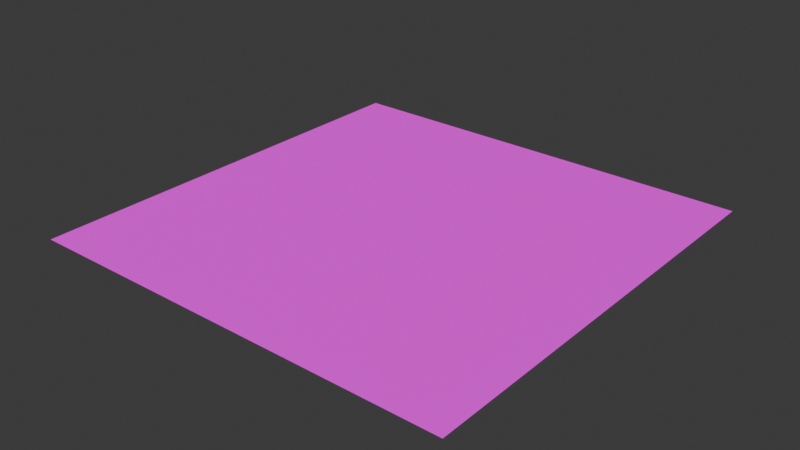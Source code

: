 # Source: Ceiling.blend  (saved by Blender 4.0.36; exported with 4.5.12 LTS)
import bpy
from mathutils import Matrix  # noqa: F401  (used for matrix-valued properties, if any)

bpy.ops.wm.read_factory_settings(use_empty=True)
scene = bpy.context.scene
scene.name = 'Scene'

# ---- collections
col_collection = bpy.data.collections.new('Collection'); scene.collection.children.link(col_collection)

# ---- images (referenced by path relative to the original .blend; pixels are not part of the script)
import os
ASSET_DIR = os.environ.get("B2B_ASSET_DIR", "")  # directory of the original .blend (textures are referenced by path, not embedded)
HERE = os.path.dirname(os.path.abspath(__file__))  # packed textures are extracted next to this script under _unpacked/

def load_image(name, relpath, width, height, colorspace="sRGB"):
    """Load a texture the original file referenced (path relative to the .blend, or extracted next to this script)."""
    p = next((c for c in (os.path.join(HERE, relpath), os.path.join(ASSET_DIR, relpath)) if relpath and os.path.exists(c)), "")
    if p:
        img = bpy.data.images.load(p, check_existing=True)
        img.name = name
    else:  # same state as the original file: an image datablock whose file is absent (Cycles renders it pink)
        img = bpy.data.images.new(name, width, height)
        img.source = "FILE"
        img.filepath = "//" + (relpath or name)
    img.colorspace_settings.name = colorspace
    return img
img_cccliff_albedob_png_005 = load_image('CCCliff_AlbedoB.png.005', 'CCCliff_AlbedoB.png', 1024, 1024, 'sRGB')
img_cccliff_normal_png_006 = load_image('CCCliff_Normal.png.006', 'CCCliff_Normal.png', 1024, 1024, 'Non-Color')
img_cccliff_spcular_tif_006 = load_image('CCCliff_Spcular.tif.006', 'CCCliff_Spcular.tif', 1024, 1024, 'sRGB')

# ---- materials (node trees are filled in below, after node groups)
mat_material_001 = bpy.data.materials.new('Material.001')
mat_material_001.use_transparent_shadow = False

# ---- material node trees
mat_material_001.use_nodes = True; mat_material_001.node_tree.nodes.clear()
_N = mat_material_001.node_tree.nodes; _L = mat_material_001.node_tree.links
n0 = _N.new('ShaderNodeBsdfPrincipled'); n0.name = 'Principled BSDF'; n0.location = (10, 300)
n0.inputs[3].default_value = 1.45
n1 = _N.new('ShaderNodeOutputMaterial'); n1.name = 'Material Output'; n1.location = (300, 300)
n2 = _N.new('ShaderNodeTexImage'); n2.name = 'Image Texture'; n2.location = (-452, 316)
n2.image = img_cccliff_albedob_png_005
n3 = _N.new('ShaderNodeTexImage'); n3.name = 'Image Texture.001'; n3.location = (-502, -295)
n3.image = img_cccliff_normal_png_006
n4 = _N.new('ShaderNodeNormalMap'); n4.name = 'Normal Map'; n4.location = (-192, -190)
n5 = _N.new('ShaderNodeTexImage'); n5.name = 'Image Texture.002'; n5.location = (-501, 1)
n5.image = img_cccliff_spcular_tif_006
_L.new(n0.outputs[0], n1.inputs[0])
_L.new(n2.outputs[0], n0.inputs[0])
_L.new(n4.outputs[0], n0.inputs[5])
_L.new(n3.outputs[0], n4.inputs[1])
_L.new(n3.outputs[1], n4.inputs[0])
_L.new(n5.outputs[0], n0.inputs[14])
_L.new(n5.outputs[1], n0.inputs[13])
n1.is_active_output = True

# ---- world
world_world = bpy.data.worlds.new('World'); scene.world = world_world
world_world.use_nodes = True; world_world.node_tree.nodes.clear()
_N = world_world.node_tree.nodes; _L = world_world.node_tree.links
n0 = _N.new('ShaderNodeOutputWorld'); n0.name = 'World Output'; n0.location = (300, 300)
n1 = _N.new('ShaderNodeBackground'); n1.name = 'Background'; n1.location = (10, 300)
n1.inputs[0].default_value = (0.05088, 0.05088, 0.05088, 1.0)
_L.new(n1.outputs[0], n0.inputs[0])
n0.is_active_output = True
world_world.color = (0.05088, 0.05088, 0.05088)
world_world.use_sun_shadow = False
world_world.sun_shadow_jitter_overblur = 0.0

# ---- meshes
me_plane = bpy.data.meshes.new('Plane')
me_plane.from_pydata([(-1.0, -1.0, 0.0), (1.0, -1.0, 0.0), (-1.0, 1.0, 0.0), (1.0, 1.0, 0.0)], [], [(0, 1, 3, 2)])
_uv = me_plane.uv_layers.new(name='UVMap')
_uv.uv.foreach_set('vector', [-0.7436, 0.116, 0.884, -0.7436, 1.744, 0.884, 0.116, 1.744])
me_plane.materials.append(mat_material_001)
me_plane.update()

# ---- objects
ob_plane = bpy.data.objects.new('Plane', me_plane)

# ---- transforms, parenting, visibility, modifiers, constraints
ob_plane.location = (0.0, 0.0, 10.0)
ob_plane.scale = (3.0, 3.0, 1.0)

# ---- collection membership
col_collection.objects.link(ob_plane)

# ---- scene / render settings (as saved in the file)
scene.frame_start = 1; scene.frame_end = 250; scene.frame_set(1)
scene.render.engine = 'BLENDER_EEVEE_NEXT'
scene.cycles.sampling_pattern = 'TABULATED_SOBOL'
bpy.context.view_layer.update()

# ---- added for rendering (the .blend has no active camera and no usable light): camera, sun
cam_auto = bpy.data.cameras.new('AutoCamera')
cam_auto.lens = 50.0
cam_auto.sensor_width = 36.0
cam_auto.clip_end = 1000.0
ob_auto_camera = bpy.data.objects.new('AutoCamera', cam_auto)
scene.collection.objects.link(ob_auto_camera)
ob_auto_camera.location = (7.85079, -9.42095, 16.2806)
ob_auto_camera.rotation_euler = (1.09748, -7.21219e-08, 0.694738)
scene.camera = ob_auto_camera
light_auto_sun = bpy.data.lights.new('AutoSun', 'SUN')
light_auto_sun.energy = 3.0
light_auto_sun.angle = 0.0523599
ob_auto_sun = bpy.data.objects.new('AutoSun', light_auto_sun)
scene.collection.objects.link(ob_auto_sun)
ob_auto_sun.rotation_euler = (0.872665, 0.174533, 0.523599)
bpy.context.view_layer.update()
